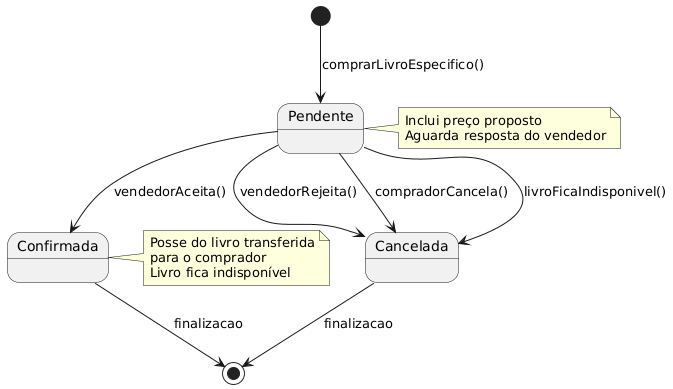

The diagram above was rendered by PlantUML. Its source (embedded in the PNG):
@startuml
[*] --> Pendente : comprarLivroEspecifico()

Pendente --> Confirmada : vendedorAceita()
Pendente --> Cancelada : vendedorRejeita()
Pendente --> Cancelada : compradorCancela()
Pendente --> Cancelada : livroFicaIndisponivel()

Confirmada --> [*] : finalizacao
Cancelada --> [*] : finalizacao

note right of Pendente
  Inclui preço proposto
  Aguarda resposta do vendedor
end note

note right of Confirmada
  Posse do livro transferida
  para o comprador
  Livro fica indisponível
end note
@enduml